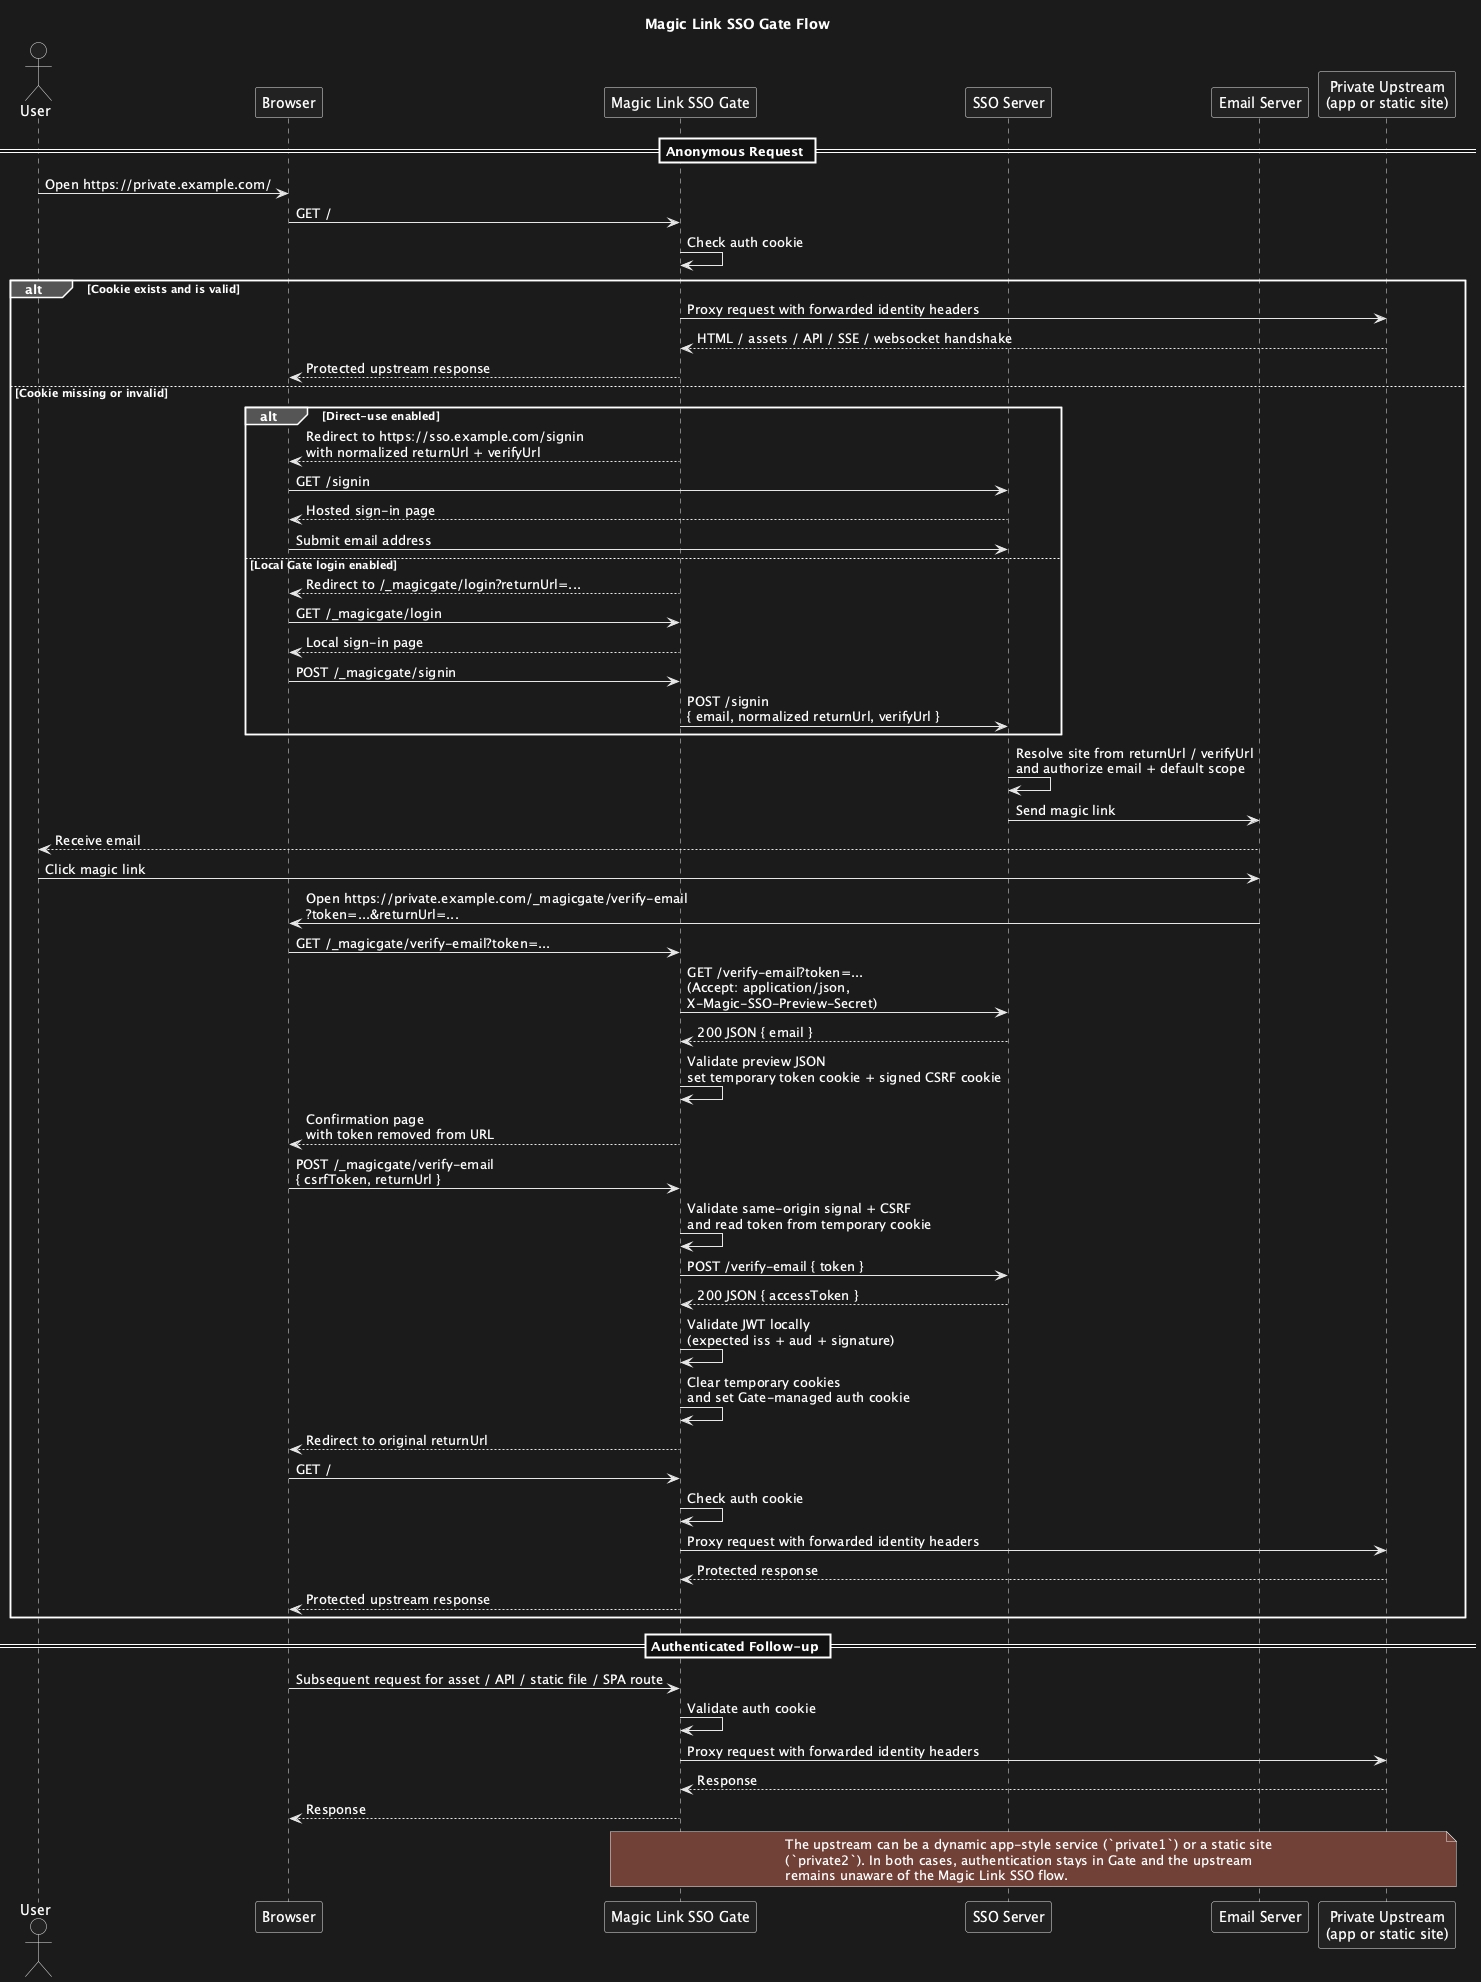

The diagram above was rendered by PlantUML. Its source (embedded in the PNG):
@startuml MagicLinkSSO-Gate-Flow

title Magic Link SSO Gate Flow

actor User
participant "Browser" as Browser
participant "Magic Link SSO Gate" as Gate
participant "SSO Server" as SSO
participant "Email Server" as Email
participant "Private Upstream\n(app or static site)" as Upstream

== Anonymous Request ==

User -> Browser: Open https://private.example.com/
Browser -> Gate: GET /
Gate -> Gate: Check auth cookie

alt Cookie exists and is valid
    Gate -> Upstream: Proxy request with forwarded identity headers
    Upstream --> Gate: HTML / assets / API / SSE / websocket handshake
    Gate --> Browser: Protected upstream response
else Cookie missing or invalid
    alt Direct-use enabled
        Gate --> Browser: Redirect to https://sso.example.com/signin\nwith normalized returnUrl + verifyUrl
        Browser -> SSO: GET /signin
        SSO --> Browser: Hosted sign-in page
        Browser -> SSO: Submit email address
    else Local Gate login enabled
        Gate --> Browser: Redirect to /_magicgate/login?returnUrl=...
        Browser -> Gate: GET /_magicgate/login
        Gate --> Browser: Local sign-in page
        Browser -> Gate: POST /_magicgate/signin
        Gate -> SSO: POST /signin\n{ email, normalized returnUrl, verifyUrl }
    end

    SSO -> SSO: Resolve site from returnUrl / verifyUrl\nand authorize email + default scope
    SSO -> Email: Send magic link
    Email --> User: Receive email

    User -> Email: Click magic link
    Email -> Browser: Open https://private.example.com/_magicgate/verify-email\n?token=...&returnUrl=...
    Browser -> Gate: GET /_magicgate/verify-email?token=...
    Gate -> SSO: GET /verify-email?token=...\n(Accept: application/json,\nX-Magic-SSO-Preview-Secret)
    SSO --> Gate: 200 JSON { email }
    Gate -> Gate: Validate preview JSON\nset temporary token cookie + signed CSRF cookie
    Gate --> Browser: Confirmation page\nwith token removed from URL
    Browser -> Gate: POST /_magicgate/verify-email\n{ csrfToken, returnUrl }
    Gate -> Gate: Validate same-origin signal + CSRF\nand read token from temporary cookie
    Gate -> SSO: POST /verify-email { token }
    SSO --> Gate: 200 JSON { accessToken }
    Gate -> Gate: Validate JWT locally\n(expected iss + aud + signature)
    Gate -> Gate: Clear temporary cookies\nand set Gate-managed auth cookie
    Gate --> Browser: Redirect to original returnUrl

    Browser -> Gate: GET /
    Gate -> Gate: Check auth cookie
    Gate -> Upstream: Proxy request with forwarded identity headers
    Upstream --> Gate: Protected response
    Gate --> Browser: Protected upstream response
end

== Authenticated Follow-up ==

Browser -> Gate: Subsequent request for asset / API / static file / SPA route
Gate -> Gate: Validate auth cookie
Gate -> Upstream: Proxy request with forwarded identity headers
Upstream --> Gate: Response
Gate --> Browser: Response

note over Gate, Upstream
The upstream can be a dynamic app-style service (`private1`) or a static site
(`private2`). In both cases, authentication stays in Gate and the upstream
remains unaware of the Magic Link SSO flow.
end note

@enduml